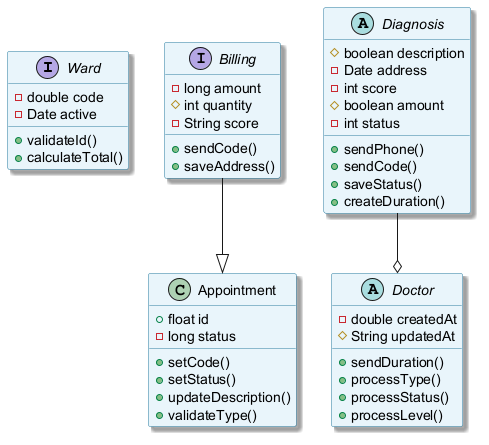

The diagram above was rendered by PlantUML. Its source (embedded in the PNG):
@startuml
skinparam backgroundColor #FFFFFF
skinparam classBackgroundColor #E8F4FA
skinparam classBorderColor #2C7DA0
skinparam shadowing true
interface Ward {
  -double code
  -Date active
  +validateId()
  +calculateTotal()
}
class Appointment {
  +float id
  -long status
  +setCode()
  +setStatus()
  +updateDescription()
  +validateType()
}
interface Billing {
  -long amount
  #int quantity
  -String score
  +sendCode()
  +saveAddress()
}
abstract class Diagnosis {
  #boolean description
  -Date address
  -int score
  #boolean amount
  -int status
  +sendPhone()
  +sendCode()
  +saveStatus()
  +createDuration()
}
abstract class Doctor {
  -double createdAt
  #String updatedAt
  +sendDuration()
  +processType()
  +processStatus()
  +processLevel()
}
Billing --|> Appointment
Diagnosis --o Doctor
@enduml